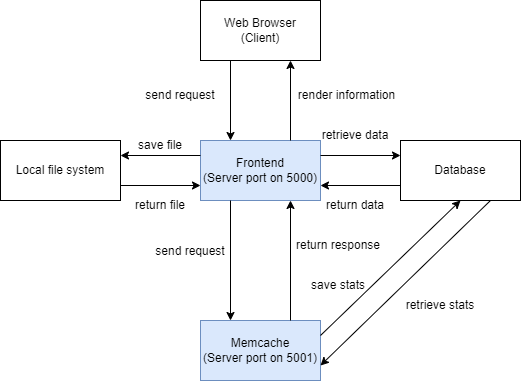

The diagram above was exported from draw.io. Its source (the exported page's mxGraphModel, read from the mxfile embedded in the PNG):
<mxGraphModel dx="1131" dy="720" grid="1" gridSize="10" guides="1" tooltips="1" connect="1" arrows="1" fold="1" page="1" pageScale="1" pageWidth="827" pageHeight="1169" math="0" shadow="0">
  <root>
    <mxCell id="0" />
    <mxCell id="1" parent="0" />
    <mxCell id="lJzxD0Qs1qOL-5duqJr_-1" value="Web Browser&lt;br&gt;(Client)" style="rounded=0;whiteSpace=wrap;html=1;" vertex="1" parent="1">
      <mxGeometry x="280" y="40" width="120" height="60" as="geometry" />
    </mxCell>
    <mxCell id="lJzxD0Qs1qOL-5duqJr_-2" value="Frontend&lt;br&gt;(Server port on 5000)" style="rounded=0;whiteSpace=wrap;html=1;fillColor=#dae8fc;strokeColor=#6c8ebf;" vertex="1" parent="1">
      <mxGeometry x="280" y="180" width="120" height="60" as="geometry" />
    </mxCell>
    <mxCell id="lJzxD0Qs1qOL-5duqJr_-3" value="Memcache&lt;br&gt;(Server port on 5001)" style="rounded=0;whiteSpace=wrap;html=1;fillColor=#dae8fc;strokeColor=#6c8ebf;" vertex="1" parent="1">
      <mxGeometry x="280" y="360" width="120" height="60" as="geometry" />
    </mxCell>
    <mxCell id="lJzxD0Qs1qOL-5duqJr_-4" value="Local file system" style="rounded=0;whiteSpace=wrap;html=1;" vertex="1" parent="1">
      <mxGeometry x="80" y="180" width="120" height="60" as="geometry" />
    </mxCell>
    <mxCell id="lJzxD0Qs1qOL-5duqJr_-5" value="Database" style="rounded=0;whiteSpace=wrap;html=1;" vertex="1" parent="1">
      <mxGeometry x="480" y="180" width="120" height="60" as="geometry" />
    </mxCell>
    <mxCell id="lJzxD0Qs1qOL-5duqJr_-6" value="" style="endArrow=classic;html=1;rounded=0;entryX=0.25;entryY=0;entryDx=0;entryDy=0;exitX=0.25;exitY=1;exitDx=0;exitDy=0;" edge="1" parent="1" source="lJzxD0Qs1qOL-5duqJr_-1" target="lJzxD0Qs1qOL-5duqJr_-2">
      <mxGeometry width="50" height="50" relative="1" as="geometry">
        <mxPoint x="280" y="240" as="sourcePoint" />
        <mxPoint x="330" y="190" as="targetPoint" />
      </mxGeometry>
    </mxCell>
    <mxCell id="lJzxD0Qs1qOL-5duqJr_-7" value="" style="endArrow=classic;html=1;rounded=0;exitX=0.25;exitY=1;exitDx=0;exitDy=0;entryX=0.25;entryY=0;entryDx=0;entryDy=0;" edge="1" parent="1" source="lJzxD0Qs1qOL-5duqJr_-2" target="lJzxD0Qs1qOL-5duqJr_-3">
      <mxGeometry width="50" height="50" relative="1" as="geometry">
        <mxPoint x="280" y="240" as="sourcePoint" />
        <mxPoint x="330" y="190" as="targetPoint" />
      </mxGeometry>
    </mxCell>
    <mxCell id="lJzxD0Qs1qOL-5duqJr_-9" value="send request" style="text;html=1;strokeColor=none;fillColor=none;align=center;verticalAlign=middle;whiteSpace=wrap;rounded=0;" vertex="1" parent="1">
      <mxGeometry x="230" y="276" width="80" height="30" as="geometry" />
    </mxCell>
    <mxCell id="lJzxD0Qs1qOL-5duqJr_-10" value="send request" style="text;html=1;strokeColor=none;fillColor=none;align=center;verticalAlign=middle;whiteSpace=wrap;rounded=0;" vertex="1" parent="1">
      <mxGeometry x="220" y="120" width="80" height="30" as="geometry" />
    </mxCell>
    <mxCell id="lJzxD0Qs1qOL-5duqJr_-11" value="" style="endArrow=classic;html=1;rounded=0;exitX=0.75;exitY=0;exitDx=0;exitDy=0;entryX=0.75;entryY=1;entryDx=0;entryDy=0;" edge="1" parent="1" source="lJzxD0Qs1qOL-5duqJr_-3" target="lJzxD0Qs1qOL-5duqJr_-2">
      <mxGeometry width="50" height="50" relative="1" as="geometry">
        <mxPoint x="280" y="230" as="sourcePoint" />
        <mxPoint x="330" y="180" as="targetPoint" />
      </mxGeometry>
    </mxCell>
    <mxCell id="lJzxD0Qs1qOL-5duqJr_-12" value="return response" style="text;html=1;strokeColor=none;fillColor=none;align=center;verticalAlign=middle;whiteSpace=wrap;rounded=0;" vertex="1" parent="1">
      <mxGeometry x="373" y="270" width="90" height="30" as="geometry" />
    </mxCell>
    <mxCell id="lJzxD0Qs1qOL-5duqJr_-13" value="" style="endArrow=classic;html=1;rounded=0;exitX=0;exitY=0.25;exitDx=0;exitDy=0;entryX=1;entryY=0.25;entryDx=0;entryDy=0;" edge="1" parent="1" source="lJzxD0Qs1qOL-5duqJr_-2" target="lJzxD0Qs1qOL-5duqJr_-4">
      <mxGeometry width="50" height="50" relative="1" as="geometry">
        <mxPoint x="280" y="230" as="sourcePoint" />
        <mxPoint x="330" y="180" as="targetPoint" />
      </mxGeometry>
    </mxCell>
    <mxCell id="lJzxD0Qs1qOL-5duqJr_-14" value="save file" style="text;html=1;strokeColor=none;fillColor=none;align=center;verticalAlign=middle;whiteSpace=wrap;rounded=0;" vertex="1" parent="1">
      <mxGeometry x="210" y="170" width="60" height="30" as="geometry" />
    </mxCell>
    <mxCell id="lJzxD0Qs1qOL-5duqJr_-15" value="" style="endArrow=classic;html=1;rounded=0;exitX=1;exitY=0.25;exitDx=0;exitDy=0;entryX=0;entryY=0.25;entryDx=0;entryDy=0;" edge="1" parent="1" source="lJzxD0Qs1qOL-5duqJr_-2" target="lJzxD0Qs1qOL-5duqJr_-5">
      <mxGeometry width="50" height="50" relative="1" as="geometry">
        <mxPoint x="280" y="230" as="sourcePoint" />
        <mxPoint x="330" y="180" as="targetPoint" />
      </mxGeometry>
    </mxCell>
    <mxCell id="lJzxD0Qs1qOL-5duqJr_-16" value="retrieve data" style="text;html=1;strokeColor=none;fillColor=none;align=center;verticalAlign=middle;whiteSpace=wrap;rounded=0;" vertex="1" parent="1">
      <mxGeometry x="400" y="160" width="70" height="30" as="geometry" />
    </mxCell>
    <mxCell id="lJzxD0Qs1qOL-5duqJr_-17" value="" style="endArrow=classic;html=1;rounded=0;exitX=0;exitY=0.75;exitDx=0;exitDy=0;entryX=1;entryY=0.75;entryDx=0;entryDy=0;" edge="1" parent="1" source="lJzxD0Qs1qOL-5duqJr_-5" target="lJzxD0Qs1qOL-5duqJr_-2">
      <mxGeometry width="50" height="50" relative="1" as="geometry">
        <mxPoint x="280" y="220" as="sourcePoint" />
        <mxPoint x="330" y="170" as="targetPoint" />
      </mxGeometry>
    </mxCell>
    <mxCell id="lJzxD0Qs1qOL-5duqJr_-18" value="return data" style="text;html=1;strokeColor=none;fillColor=none;align=center;verticalAlign=middle;whiteSpace=wrap;rounded=0;" vertex="1" parent="1">
      <mxGeometry x="400" y="230" width="70" height="30" as="geometry" />
    </mxCell>
    <mxCell id="lJzxD0Qs1qOL-5duqJr_-21" value="" style="endArrow=classic;html=1;rounded=0;exitX=1;exitY=0.75;exitDx=0;exitDy=0;entryX=0;entryY=0.75;entryDx=0;entryDy=0;" edge="1" parent="1" source="lJzxD0Qs1qOL-5duqJr_-4" target="lJzxD0Qs1qOL-5duqJr_-2">
      <mxGeometry width="50" height="50" relative="1" as="geometry">
        <mxPoint x="280" y="200" as="sourcePoint" />
        <mxPoint x="330" y="150" as="targetPoint" />
      </mxGeometry>
    </mxCell>
    <mxCell id="lJzxD0Qs1qOL-5duqJr_-22" value="return file" style="text;html=1;strokeColor=none;fillColor=none;align=center;verticalAlign=middle;whiteSpace=wrap;rounded=0;" vertex="1" parent="1">
      <mxGeometry x="210" y="230" width="60" height="30" as="geometry" />
    </mxCell>
    <mxCell id="lJzxD0Qs1qOL-5duqJr_-23" value="" style="endArrow=classic;html=1;rounded=0;entryX=0.5;entryY=1;entryDx=0;entryDy=0;exitX=1;exitY=0.25;exitDx=0;exitDy=0;" edge="1" parent="1" source="lJzxD0Qs1qOL-5duqJr_-3" target="lJzxD0Qs1qOL-5duqJr_-5">
      <mxGeometry width="50" height="50" relative="1" as="geometry">
        <mxPoint x="280" y="200" as="sourcePoint" />
        <mxPoint x="330" y="150" as="targetPoint" />
      </mxGeometry>
    </mxCell>
    <mxCell id="lJzxD0Qs1qOL-5duqJr_-24" value="save stats" style="text;html=1;strokeColor=none;fillColor=none;align=center;verticalAlign=middle;whiteSpace=wrap;rounded=0;" vertex="1" parent="1">
      <mxGeometry x="388" y="310" width="60" height="30" as="geometry" />
    </mxCell>
    <mxCell id="lJzxD0Qs1qOL-5duqJr_-25" value="" style="endArrow=classic;html=1;rounded=0;exitX=0.75;exitY=1;exitDx=0;exitDy=0;entryX=1;entryY=0.75;entryDx=0;entryDy=0;" edge="1" parent="1" source="lJzxD0Qs1qOL-5duqJr_-5" target="lJzxD0Qs1qOL-5duqJr_-3">
      <mxGeometry width="50" height="50" relative="1" as="geometry">
        <mxPoint x="310" y="290" as="sourcePoint" />
        <mxPoint x="360" y="240" as="targetPoint" />
      </mxGeometry>
    </mxCell>
    <mxCell id="lJzxD0Qs1qOL-5duqJr_-26" value="retrieve stats" style="text;html=1;strokeColor=none;fillColor=none;align=center;verticalAlign=middle;whiteSpace=wrap;rounded=0;" vertex="1" parent="1">
      <mxGeometry x="480" y="330" width="80" height="30" as="geometry" />
    </mxCell>
    <mxCell id="lJzxD0Qs1qOL-5duqJr_-27" value="" style="endArrow=classic;html=1;rounded=0;exitX=0.75;exitY=0;exitDx=0;exitDy=0;entryX=0.75;entryY=1;entryDx=0;entryDy=0;" edge="1" parent="1" source="lJzxD0Qs1qOL-5duqJr_-2" target="lJzxD0Qs1qOL-5duqJr_-1">
      <mxGeometry width="50" height="50" relative="1" as="geometry">
        <mxPoint x="310" y="290" as="sourcePoint" />
        <mxPoint x="360" y="240" as="targetPoint" />
      </mxGeometry>
    </mxCell>
    <mxCell id="lJzxD0Qs1qOL-5duqJr_-28" value="render information" style="text;html=1;strokeColor=none;fillColor=none;align=center;verticalAlign=middle;whiteSpace=wrap;rounded=0;" vertex="1" parent="1">
      <mxGeometry x="373" y="120" width="107" height="30" as="geometry" />
    </mxCell>
  </root>
</mxGraphModel>